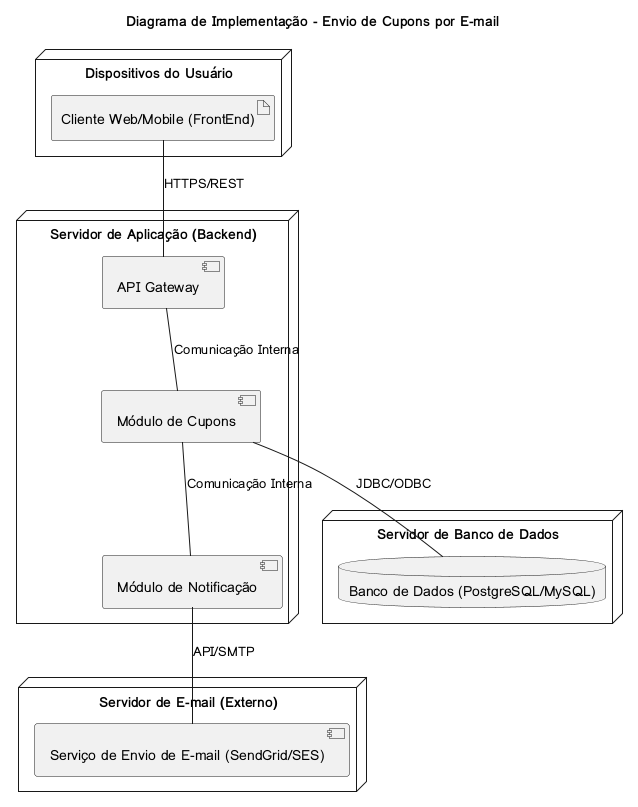

The diagram above was rendered by PlantUML. Its source (embedded in the PNG):
@startuml
title Diagrama de Implementação - Envio de Cupons por E-mail

node "Servidor de Aplicação (Backend)" as AppServer {
    component "Módulo de Cupons" as CouponModule
    component "Módulo de Notificação" as NotificationModule
    component "API Gateway" as APIGateway
}

node "Servidor de Banco de Dados" as DBServer {
    database "Banco de Dados (PostgreSQL/MySQL)" as Database
}

node "Servidor de E-mail (Externo)" as EmailServer {
    component "Serviço de Envio de E-mail (SendGrid/SES)" as EmailService
}

node "Dispositivos do Usuário" as UserDevices {
    artifact "Cliente Web/Mobile (FrontEnd)" as Client
}

' Conexões
Client -- APIGateway : HTTPS/REST
APIGateway -- CouponModule : Comunicação Interna
CouponModule -- NotificationModule : Comunicação Interna
CouponModule -- Database : JDBC/ODBC
NotificationModule -- EmailService : API/SMTP

' O fluxo de envio de cupons é geralmente um processo de backend/batch
' A trigger pode vir de um evento no Client (ex: admin envia) ou de um Job (ex: envio mensal)
' Vamos focar na infraestrutura.

@enduml